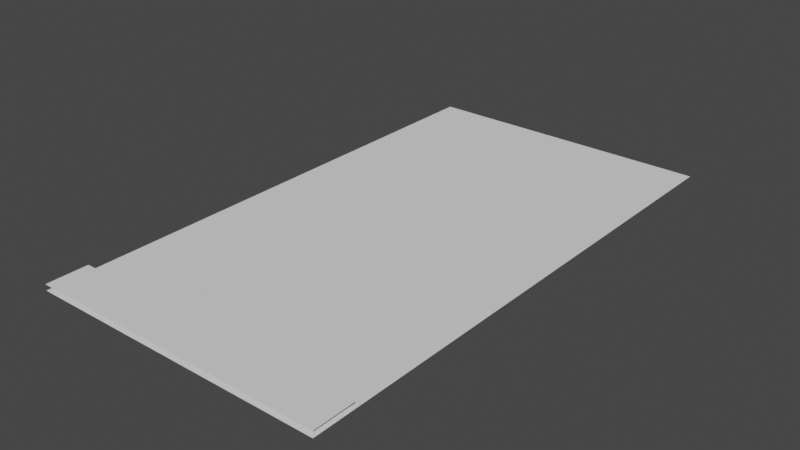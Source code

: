 # Source: design-reboot.blend  (saved by Blender 2.82.7; exported with 4.5.12 LTS)
import bpy
from mathutils import Matrix  # noqa: F401  (used for matrix-valued properties, if any)

bpy.ops.wm.read_factory_settings(use_empty=True)
scene = bpy.context.scene
scene.name = 'Scene'

# ---- collections
col_collection = bpy.data.collections.new('Collection'); scene.collection.children.link(col_collection)

# ---- world
world_world = bpy.data.worlds.new('World'); scene.world = world_world
world_world.use_nodes = True; world_world.node_tree.nodes.clear()
_N = world_world.node_tree.nodes; _L = world_world.node_tree.links
n0 = _N.new('ShaderNodeOutputWorld'); n0.name = 'World Output'; n0.location = (300, 300)
n1 = _N.new('ShaderNodeBackground'); n1.name = 'Background'; n1.location = (10, 300)
n1.inputs[0].default_value = (0.05088, 0.05088, 0.05088, 1.0)
_L.new(n1.outputs[0], n0.inputs[0])
n0.is_active_output = True
world_world.color = (0.05088, 0.05088, 0.05088)
world_world.use_sun_shadow = False
world_world.sun_shadow_jitter_overblur = 0.0

# ---- meshes
me_plane = bpy.data.meshes.new('Plane')
me_plane.from_pydata([(0.0, 0.0, 0.0), (5.0, 0.0, 0.0), (0.0, 9.0, 0.0), (5.0, 9.0, 0.0)], [], [(0, 1, 3, 2)])
_uv = me_plane.uv_layers.new(name='UVMap')
_uv.uv.foreach_set('vector', [0.0, 0.0, 1.0, 0.0, 1.0, 1.0, 0.0, 1.0])
me_plane.use_remesh_fix_poles = True
me_plane.use_remesh_preserve_attributes = False
me_plane.use_mirror_vertex_groups = False
me_plane.update()
me_plane_001 = bpy.data.meshes.new('Plane.001')
me_plane_001.from_pydata([(0.0, 0.0, 0.0), (5.0, 0.0, 0.0), (0.0, 0.7, 0.0), (5.0, 0.7, 0.0)], [], [(0, 1, 3, 2)])
_uv = me_plane_001.uv_layers.new(name='UVMap')
_uv.uv.foreach_set('vector', [0.0, 0.0, 1.0, 0.0, 1.0, 1.0, 0.0, 1.0])
me_plane_001.use_remesh_fix_poles = True
me_plane_001.use_remesh_preserve_attributes = False
me_plane_001.use_mirror_vertex_groups = False
me_plane_001.update()

# ---- objects
ob_phone = bpy.data.objects.new('Phone', me_plane)
ob_bottom_app_bar = bpy.data.objects.new('Bottom App Bar', me_plane_001)

# ---- transforms, parenting, visibility, modifiers, constraints
ob_phone.location = (1.0, 1.0, 0.0)
ob_phone.lineart.crease_threshold = 0.0
ob_bottom_app_bar.location = (1.0, 1.0, 0.1)
ob_bottom_app_bar.lineart.crease_threshold = 0.0

# ---- collection membership
col_collection.objects.link(ob_phone)
col_collection.objects.link(ob_bottom_app_bar)

# ---- scene / render settings (as saved in the file)
scene.frame_start = 1; scene.frame_end = 250; scene.frame_set(1)
scene.render.engine = 'BLENDER_EEVEE_NEXT'
scene.cycles.use_denoising = False
scene.cycles.samples = 128
scene.cycles.sampling_pattern = 'TABULATED_SOBOL'
scene.cycles.use_adaptive_sampling = False
scene.cycles.use_light_tree = False
scene.view_settings.view_transform = 'Filmic'
bpy.context.view_layer.update()

# ---- added for rendering (the .blend has no active camera and no usable light): camera, sun
cam_auto = bpy.data.cameras.new('AutoCamera')
cam_auto.lens = 50.0
cam_auto.sensor_width = 36.0
cam_auto.clip_end = 1000.0
ob_auto_camera = bpy.data.objects.new('AutoCamera', cam_auto)
scene.collection.objects.link(ob_auto_camera)
ob_auto_camera.location = (13.0262, -5.93146, 7.67098)
ob_auto_camera.rotation_euler = (1.09748, -7.21219e-08, 0.694738)
scene.camera = ob_auto_camera
light_auto_sun = bpy.data.lights.new('AutoSun', 'SUN')
light_auto_sun.energy = 3.0
light_auto_sun.angle = 0.0523599
ob_auto_sun = bpy.data.objects.new('AutoSun', light_auto_sun)
scene.collection.objects.link(ob_auto_sun)
ob_auto_sun.rotation_euler = (0.872665, 0.174533, 0.523599)
bpy.context.view_layer.update()
